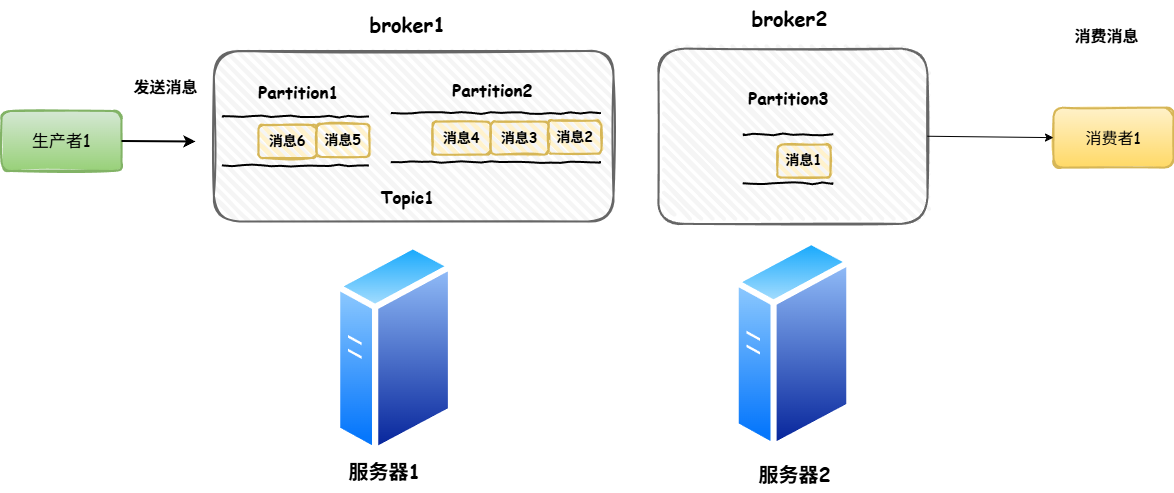

The diagram above was exported from draw.io. Its source (the exported page's mxGraphModel, read from the mxfile embedded in the PNG):
<mxGraphModel dx="1546" dy="906" grid="0" gridSize="10" guides="1" tooltips="1" connect="1" arrows="1" fold="1" page="1" pageScale="1" pageWidth="827" pageHeight="1169" math="0" shadow="0">
  <root>
    <mxCell id="0" />
    <mxCell id="1" parent="0" />
    <mxCell id="nnKDyt8X-Uou1MTnsXR9-55" value="" style="rounded=1;whiteSpace=wrap;html=1;strokeWidth=2;fillWeight=4;hachureGap=8;hachureAngle=45;fillColor=#f5f5f5;sketch=1;fontColor=#333333;strokeColor=#666666;" vertex="1" parent="1">
      <mxGeometry x="714" y="162.10999999999999" width="269" height="175.28" as="geometry" />
    </mxCell>
    <mxCell id="nnKDyt8X-Uou1MTnsXR9-3" value="" style="rounded=1;whiteSpace=wrap;html=1;strokeWidth=2;fillWeight=4;hachureGap=8;hachureAngle=45;fillColor=#f5f5f5;sketch=1;fontColor=#333333;strokeColor=#666666;" vertex="1" parent="1">
      <mxGeometry x="269.38" y="164.5" width="399.62" height="170.5" as="geometry" />
    </mxCell>
    <mxCell id="nnKDyt8X-Uou1MTnsXR9-4" value="&lt;font face=&quot;Comic Sans MS&quot; style=&quot;font-size: 17px;&quot;&gt;生产者1&lt;/font&gt;" style="rounded=1;whiteSpace=wrap;html=1;strokeWidth=2;fillWeight=4;hachureGap=8;hachureAngle=45;fillColor=#d5e8d4;sketch=1;gradientColor=#97d077;strokeColor=#82b366;" vertex="1" parent="1">
      <mxGeometry x="57" y="224.49" width="120" height="60" as="geometry" />
    </mxCell>
    <mxCell id="nnKDyt8X-Uou1MTnsXR9-5" value="&lt;font face=&quot;Comic Sans MS&quot; style=&quot;font-size: 16px;&quot;&gt;消费者1&lt;/font&gt;" style="rounded=1;whiteSpace=wrap;html=1;strokeWidth=2;fillWeight=4;hachureGap=8;hachureAngle=45;fillColor=#fff2cc;sketch=1;gradientColor=#ffd966;strokeColor=#d6b656;" vertex="1" parent="1">
      <mxGeometry x="1109" y="221.13" width="120" height="60" as="geometry" />
    </mxCell>
    <mxCell id="nnKDyt8X-Uou1MTnsXR9-6" value="&lt;b style=&quot;font-family: &amp;quot;Comic Sans MS&amp;quot;; font-size: 16px;&quot;&gt;发送消息&lt;/b&gt;" style="text;html=1;align=center;verticalAlign=middle;resizable=0;points=[];autosize=1;strokeColor=none;fillColor=none;" vertex="1" parent="1">
      <mxGeometry x="180" y="184" width="82" height="31" as="geometry" />
    </mxCell>
    <mxCell id="nnKDyt8X-Uou1MTnsXR9-11" value="" style="endArrow=classic;html=1;rounded=0;exitX=1;exitY=0.5;exitDx=0;exitDy=0;strokeWidth=2;" edge="1" parent="1" source="nnKDyt8X-Uou1MTnsXR9-4">
      <mxGeometry width="50" height="50" relative="1" as="geometry">
        <mxPoint x="370" y="434.12" as="sourcePoint" />
        <mxPoint x="251" y="255" as="targetPoint" />
      </mxGeometry>
    </mxCell>
    <mxCell id="nnKDyt8X-Uou1MTnsXR9-18" value="&lt;b style=&quot;font-family: &amp;quot;Comic Sans MS&amp;quot;; font-size: 16px;&quot;&gt;消费消息&lt;/b&gt;" style="text;html=1;align=center;verticalAlign=middle;resizable=0;points=[];autosize=1;strokeColor=none;fillColor=none;" vertex="1" parent="1">
      <mxGeometry x="1121" y="133.5" width="82" height="31" as="geometry" />
    </mxCell>
    <mxCell id="nnKDyt8X-Uou1MTnsXR9-19" value="&lt;font face=&quot;Comic Sans MS&quot; style=&quot;font-size: 20px;&quot;&gt;&lt;b style=&quot;&quot;&gt;broker1&lt;/b&gt;&lt;/font&gt;" style="text;html=1;align=center;verticalAlign=middle;resizable=0;points=[];autosize=1;strokeColor=none;fillColor=none;" vertex="1" parent="1">
      <mxGeometry x="416" y="119" width="94" height="36" as="geometry" />
    </mxCell>
    <mxCell id="nnKDyt8X-Uou1MTnsXR9-23" value="" style="shape=partialRectangle;whiteSpace=wrap;html=1;bottom=0;top=0;fillColor=none;rotation=90;comic=1;strokeWidth=2;" vertex="1" parent="1">
      <mxGeometry x="326.44000000000005" y="181.91999999999996" width="49" height="145.13" as="geometry" />
    </mxCell>
    <mxCell id="nnKDyt8X-Uou1MTnsXR9-24" value="&lt;font face=&quot;Comic Sans MS&quot; style=&quot;font-size: 14px;&quot;&gt;&lt;b&gt;消息5&lt;/b&gt;&lt;/font&gt;" style="rounded=1;whiteSpace=wrap;html=1;strokeWidth=2;fillWeight=4;hachureGap=8;hachureAngle=45;fillColor=#fff2cc;sketch=1;strokeColor=#d6b656;" vertex="1" parent="1">
      <mxGeometry x="371.995" y="237.47500000000002" width="53" height="33" as="geometry" />
    </mxCell>
    <mxCell id="nnKDyt8X-Uou1MTnsXR9-25" value="&lt;font face=&quot;Comic Sans MS&quot; style=&quot;font-size: 14px;&quot;&gt;&lt;b&gt;消息6&lt;/b&gt;&lt;/font&gt;" style="rounded=1;whiteSpace=wrap;html=1;strokeWidth=2;fillWeight=4;hachureGap=8;hachureAngle=45;fillColor=#fff2cc;sketch=1;strokeColor=#d6b656;" vertex="1" parent="1">
      <mxGeometry x="313.995" y="238.47500000000002" width="58" height="33" as="geometry" />
    </mxCell>
    <mxCell id="nnKDyt8X-Uou1MTnsXR9-26" value="&lt;font face=&quot;Comic Sans MS&quot; style=&quot;font-size: 17px;&quot;&gt;&lt;b&gt;Topic1&lt;/b&gt;&lt;/font&gt;" style="text;html=1;align=center;verticalAlign=middle;resizable=0;points=[];autosize=1;strokeColor=none;fillColor=none;" vertex="1" parent="1">
      <mxGeometry x="427" y="295.05" width="72" height="32" as="geometry" />
    </mxCell>
    <mxCell id="nnKDyt8X-Uou1MTnsXR9-29" value="" style="shape=partialRectangle;whiteSpace=wrap;html=1;bottom=0;top=0;fillColor=none;rotation=90;comic=1;strokeWidth=2;" vertex="1" parent="1">
      <mxGeometry x="526.875" y="147.005" width="49" height="208.25" as="geometry" />
    </mxCell>
    <mxCell id="nnKDyt8X-Uou1MTnsXR9-30" value="&lt;font face=&quot;Comic Sans MS&quot; style=&quot;font-size: 14px;&quot;&gt;&lt;b&gt;消息2&lt;/b&gt;&lt;/font&gt;" style="rounded=1;whiteSpace=wrap;html=1;strokeWidth=2;fillWeight=4;hachureGap=8;hachureAngle=45;fillColor=#fff2cc;sketch=1;strokeColor=#d6b656;" vertex="1" parent="1">
      <mxGeometry x="603.9949999999999" y="234.125" width="53" height="33" as="geometry" />
    </mxCell>
    <mxCell id="nnKDyt8X-Uou1MTnsXR9-31" value="&lt;font face=&quot;Comic Sans MS&quot; style=&quot;font-size: 14px;&quot;&gt;&lt;b&gt;消息3&lt;/b&gt;&lt;/font&gt;" style="rounded=1;whiteSpace=wrap;html=1;strokeWidth=2;fillWeight=4;hachureGap=8;hachureAngle=45;fillColor=#fff2cc;sketch=1;strokeColor=#d6b656;" vertex="1" parent="1">
      <mxGeometry x="545.995" y="235.125" width="58" height="33" as="geometry" />
    </mxCell>
    <mxCell id="nnKDyt8X-Uou1MTnsXR9-32" value="&lt;font face=&quot;Comic Sans MS&quot; style=&quot;font-size: 14px;&quot;&gt;&lt;b&gt;消息4&lt;/b&gt;&lt;/font&gt;" style="rounded=1;whiteSpace=wrap;html=1;strokeWidth=2;fillWeight=4;hachureGap=8;hachureAngle=45;fillColor=#fff2cc;sketch=1;strokeColor=#d6b656;" vertex="1" parent="1">
      <mxGeometry x="487.995" y="235.125" width="58" height="33" as="geometry" />
    </mxCell>
    <mxCell id="nnKDyt8X-Uou1MTnsXR9-33" value="" style="shape=partialRectangle;whiteSpace=wrap;html=1;bottom=0;top=0;fillColor=none;rotation=90;comic=1;strokeWidth=2;" vertex="1" parent="1">
      <mxGeometry x="819" y="228" width="49" height="88.63" as="geometry" />
    </mxCell>
    <mxCell id="nnKDyt8X-Uou1MTnsXR9-34" value="&lt;font face=&quot;Comic Sans MS&quot; style=&quot;font-size: 14px;&quot;&gt;&lt;b&gt;消息1&lt;/b&gt;&lt;/font&gt;" style="rounded=1;whiteSpace=wrap;html=1;strokeWidth=2;fillWeight=4;hachureGap=8;hachureAngle=45;fillColor=#fff2cc;sketch=1;strokeColor=#d6b656;" vertex="1" parent="1">
      <mxGeometry x="832.9950000000001" y="257.99500000000006" width="53" height="33" as="geometry" />
    </mxCell>
    <mxCell id="nnKDyt8X-Uou1MTnsXR9-35" value="&lt;font face=&quot;Comic Sans MS&quot; style=&quot;font-size: 17px;&quot;&gt;&lt;b&gt;Partition1&lt;/b&gt;&lt;/font&gt;" style="text;html=1;align=center;verticalAlign=middle;resizable=0;points=[];autosize=1;strokeColor=none;fillColor=none;" vertex="1" parent="1">
      <mxGeometry x="305" y="190" width="98" height="32" as="geometry" />
    </mxCell>
    <mxCell id="nnKDyt8X-Uou1MTnsXR9-36" value="&lt;font face=&quot;Comic Sans MS&quot; style=&quot;font-size: 17px;&quot;&gt;&lt;b&gt;Partition2&lt;/b&gt;&lt;/font&gt;" style="text;html=1;align=center;verticalAlign=middle;resizable=0;points=[];autosize=1;strokeColor=none;fillColor=none;" vertex="1" parent="1">
      <mxGeometry x="499" y="188" width="98" height="32" as="geometry" />
    </mxCell>
    <mxCell id="nnKDyt8X-Uou1MTnsXR9-37" value="&lt;font face=&quot;Comic Sans MS&quot; style=&quot;font-size: 17px;&quot;&gt;&lt;b&gt;Partition3&lt;/b&gt;&lt;/font&gt;" style="text;html=1;align=center;verticalAlign=middle;resizable=0;points=[];autosize=1;strokeColor=none;fillColor=none;" vertex="1" parent="1">
      <mxGeometry x="794.5" y="196" width="98" height="32" as="geometry" />
    </mxCell>
    <mxCell id="nnKDyt8X-Uou1MTnsXR9-56" value="&lt;font face=&quot;Comic Sans MS&quot; style=&quot;font-size: 20px;&quot;&gt;&lt;b style=&quot;&quot;&gt;broker2&lt;/b&gt;&lt;/font&gt;" style="text;html=1;align=center;verticalAlign=middle;resizable=0;points=[];autosize=1;strokeColor=none;fillColor=none;" vertex="1" parent="1">
      <mxGeometry x="797.99" y="113.01" width="94" height="36" as="geometry" />
    </mxCell>
    <mxCell id="nnKDyt8X-Uou1MTnsXR9-57" value="" style="image;aspect=fixed;perimeter=ellipsePerimeter;html=1;align=center;shadow=0;dashed=0;spacingTop=3;image=img/lib/active_directory/generic_server.svg;" vertex="1" parent="1">
      <mxGeometry x="390.15999999999997" y="355.26" width="119.84" height="214" as="geometry" />
    </mxCell>
    <mxCell id="nnKDyt8X-Uou1MTnsXR9-58" value="" style="image;aspect=fixed;perimeter=ellipsePerimeter;html=1;align=center;shadow=0;dashed=0;spacingTop=3;image=img/lib/active_directory/generic_server.svg;" vertex="1" parent="1">
      <mxGeometry x="788.5799999999999" y="351" width="119.84" height="214" as="geometry" />
    </mxCell>
    <mxCell id="nnKDyt8X-Uou1MTnsXR9-59" value="" style="endArrow=classic;html=1;rounded=0;exitX=1;exitY=0.5;exitDx=0;exitDy=0;entryX=0;entryY=0.5;entryDx=0;entryDy=0;" edge="1" parent="1" source="nnKDyt8X-Uou1MTnsXR9-55" target="nnKDyt8X-Uou1MTnsXR9-5">
      <mxGeometry width="50" height="50" relative="1" as="geometry">
        <mxPoint x="431" y="482" as="sourcePoint" />
        <mxPoint x="481" y="432" as="targetPoint" />
      </mxGeometry>
    </mxCell>
    <mxCell id="nnKDyt8X-Uou1MTnsXR9-60" value="&lt;font face=&quot;Comic Sans MS&quot; style=&quot;font-size: 20px;&quot;&gt;&lt;b&gt;服务器1&lt;/b&gt;&lt;/font&gt;" style="text;html=1;align=center;verticalAlign=middle;resizable=0;points=[];autosize=1;strokeColor=none;fillColor=none;" vertex="1" parent="1">
      <mxGeometry x="394.5" y="566" width="90" height="36" as="geometry" />
    </mxCell>
    <mxCell id="nnKDyt8X-Uou1MTnsXR9-61" value="&lt;font face=&quot;Comic Sans MS&quot; style=&quot;font-size: 20px;&quot;&gt;&lt;b&gt;服务器2&lt;/b&gt;&lt;/font&gt;" style="text;html=1;align=center;verticalAlign=middle;resizable=0;points=[];autosize=1;strokeColor=none;fillColor=none;" vertex="1" parent="1">
      <mxGeometry x="804.5" y="569.26" width="90" height="36" as="geometry" />
    </mxCell>
  </root>
</mxGraphModel>